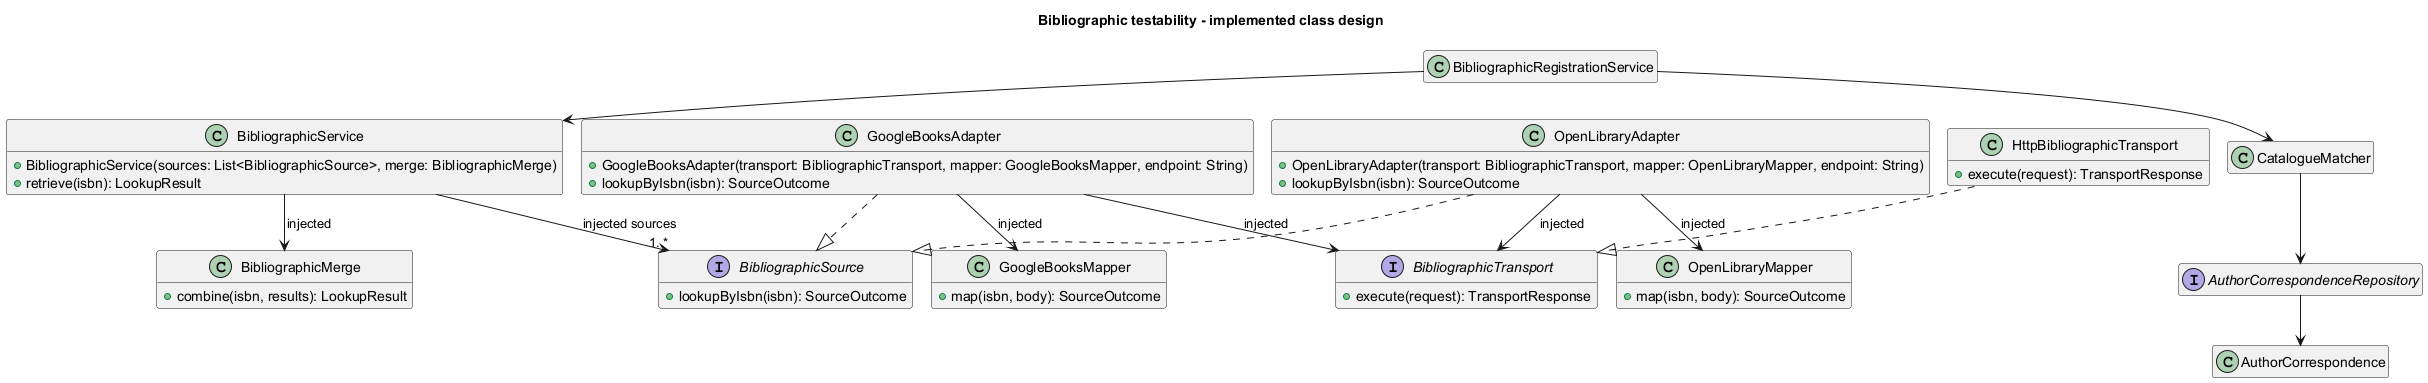

The diagram above was rendered by PlantUML. Its source (embedded in the PNG):
@startuml
!pragma layout smetana
skinparam shadowing false
skinparam backgroundColor white
hide empty members
title Bibliographic testability - implemented class design
class BibliographicService {
 +BibliographicService(sources: List<BibliographicSource>, merge: BibliographicMerge)
 +retrieve(isbn): LookupResult
}
interface BibliographicSource {
 +lookupByIsbn(isbn): SourceOutcome
}
class BibliographicMerge {
 +combine(isbn, results): LookupResult
}
class GoogleBooksAdapter {
 +GoogleBooksAdapter(transport: BibliographicTransport, mapper: GoogleBooksMapper, endpoint: String)
 +lookupByIsbn(isbn): SourceOutcome
}
class OpenLibraryAdapter {
 +OpenLibraryAdapter(transport: BibliographicTransport, mapper: OpenLibraryMapper, endpoint: String)
 +lookupByIsbn(isbn): SourceOutcome
}
interface BibliographicTransport {
 +execute(request): TransportResponse
}
class HttpBibliographicTransport {
 +execute(request): TransportResponse
}
class GoogleBooksMapper {
 +map(isbn, body): SourceOutcome
}
class OpenLibraryMapper {
 +map(isbn, body): SourceOutcome
}
BibliographicService --> "1..*" BibliographicSource : injected sources
BibliographicService --> BibliographicMerge : injected
GoogleBooksAdapter ..|> BibliographicSource
OpenLibraryAdapter ..|> BibliographicSource
GoogleBooksAdapter --> BibliographicTransport : injected
OpenLibraryAdapter --> BibliographicTransport : injected
GoogleBooksAdapter --> GoogleBooksMapper : injected
OpenLibraryAdapter --> OpenLibraryMapper : injected
HttpBibliographicTransport ..|> BibliographicTransport
class BibliographicRegistrationService
class CatalogueMatcher
class AuthorCorrespondence
interface AuthorCorrespondenceRepository
BibliographicRegistrationService --> BibliographicService
BibliographicRegistrationService --> CatalogueMatcher
CatalogueMatcher --> AuthorCorrespondenceRepository
AuthorCorrespondenceRepository --> AuthorCorrespondence
@enduml